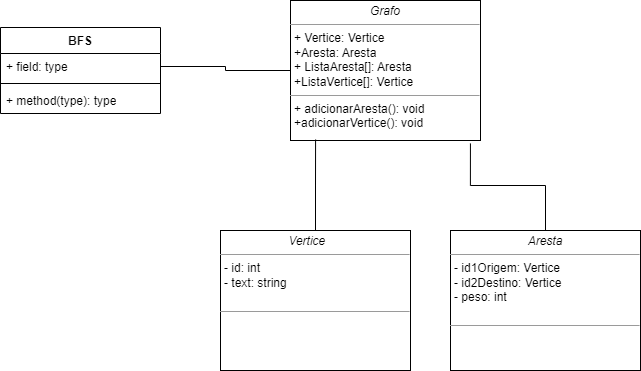

The diagram above was exported from draw.io. Its source (the exported page's mxGraphModel, read from the mxfile embedded in the PNG):
<mxGraphModel dx="954" dy="610" grid="1" gridSize="10" guides="1" tooltips="1" connect="1" arrows="1" fold="1" page="1" pageScale="1" pageWidth="827" pageHeight="1169" math="0" shadow="0">
  <root>
    <mxCell id="0" />
    <mxCell id="1" parent="0" />
    <mxCell id="guA1_IGMyarNmcEKvyht-5" value="&lt;p style=&quot;margin:0px;margin-top:4px;text-align:center;&quot;&gt;&lt;i&gt;Grafo&lt;/i&gt;&lt;/p&gt;&lt;hr size=&quot;1&quot;&gt;&lt;p style=&quot;margin:0px;margin-left:4px;&quot;&gt;+ Vertice: Vertice&lt;br&gt;&lt;/p&gt;&lt;p style=&quot;margin:0px;margin-left:4px;&quot;&gt;+Aresta: Aresta&lt;/p&gt;&lt;p style=&quot;margin:0px;margin-left:4px;&quot;&gt;+ ListaAresta[]: Aresta&lt;/p&gt;&lt;p style=&quot;margin:0px;margin-left:4px;&quot;&gt;+ListaVertice[]: Vertice&lt;/p&gt;&lt;hr size=&quot;1&quot;&gt;&lt;p style=&quot;margin:0px;margin-left:4px;&quot;&gt;+ adicionarAresta(): void&lt;/p&gt;&lt;p style=&quot;margin:0px;margin-left:4px;&quot;&gt;+adicionarVertice(): void&amp;nbsp;&lt;/p&gt;" style="verticalAlign=top;align=left;overflow=fill;fontSize=12;fontFamily=Helvetica;html=1;whiteSpace=wrap;" vertex="1" parent="1">
      <mxGeometry x="320" y="250" width="190" height="140" as="geometry" />
    </mxCell>
    <mxCell id="guA1_IGMyarNmcEKvyht-20" style="edgeStyle=orthogonalEdgeStyle;rounded=0;orthogonalLoop=1;jettySize=auto;html=1;entryX=0.132;entryY=0.993;entryDx=0;entryDy=0;entryPerimeter=0;endArrow=none;endFill=0;" edge="1" parent="1" source="guA1_IGMyarNmcEKvyht-6" target="guA1_IGMyarNmcEKvyht-5">
      <mxGeometry relative="1" as="geometry" />
    </mxCell>
    <mxCell id="guA1_IGMyarNmcEKvyht-6" value="&lt;p style=&quot;margin:0px;margin-top:4px;text-align:center;&quot;&gt;&lt;i&gt;Vertice&lt;span style=&quot;white-space: pre;&quot;&gt;&#09;&lt;/span&gt;&lt;/i&gt;&lt;/p&gt;&lt;hr size=&quot;1&quot;&gt;&lt;p style=&quot;margin:0px;margin-left:4px;&quot;&gt;- id: int&lt;/p&gt;&lt;p style=&quot;margin:0px;margin-left:4px;&quot;&gt;- text: string&lt;/p&gt;&lt;p style=&quot;margin:0px;margin-left:4px;&quot;&gt;&lt;br&gt;&lt;/p&gt;&lt;hr size=&quot;1&quot;&gt;&lt;p style=&quot;margin:0px;margin-left:4px;&quot;&gt;&lt;br&gt;&lt;/p&gt;" style="verticalAlign=top;align=left;overflow=fill;fontSize=12;fontFamily=Helvetica;html=1;whiteSpace=wrap;" vertex="1" parent="1">
      <mxGeometry x="250" y="480" width="190" height="140" as="geometry" />
    </mxCell>
    <mxCell id="guA1_IGMyarNmcEKvyht-21" style="edgeStyle=orthogonalEdgeStyle;rounded=0;orthogonalLoop=1;jettySize=auto;html=1;entryX=0.947;entryY=1.021;entryDx=0;entryDy=0;entryPerimeter=0;endArrow=none;endFill=0;" edge="1" parent="1" source="guA1_IGMyarNmcEKvyht-9" target="guA1_IGMyarNmcEKvyht-5">
      <mxGeometry relative="1" as="geometry" />
    </mxCell>
    <mxCell id="guA1_IGMyarNmcEKvyht-9" value="&lt;p style=&quot;margin:0px;margin-top:4px;text-align:center;&quot;&gt;&lt;i&gt;Aresta&lt;/i&gt;&lt;/p&gt;&lt;hr size=&quot;1&quot;&gt;&lt;p style=&quot;margin:0px;margin-left:4px;&quot;&gt;- id1Origem: Vertice&lt;/p&gt;&lt;p style=&quot;margin:0px;margin-left:4px;&quot;&gt;- id2Destino: Vertice&lt;/p&gt;&lt;p style=&quot;margin:0px;margin-left:4px;&quot;&gt;- peso: int&lt;/p&gt;&lt;p style=&quot;margin:0px;margin-left:4px;&quot;&gt;&lt;br&gt;&lt;/p&gt;&lt;hr size=&quot;1&quot;&gt;&lt;p style=&quot;margin:0px;margin-left:4px;&quot;&gt;&lt;br&gt;&lt;/p&gt;" style="verticalAlign=top;align=left;overflow=fill;fontSize=12;fontFamily=Helvetica;html=1;whiteSpace=wrap;" vertex="1" parent="1">
      <mxGeometry x="480" y="480" width="190" height="140" as="geometry" />
    </mxCell>
    <mxCell id="guA1_IGMyarNmcEKvyht-16" value="BFS" style="swimlane;fontStyle=1;align=center;verticalAlign=top;childLayout=stackLayout;horizontal=1;startSize=26;horizontalStack=0;resizeParent=1;resizeParentMax=0;resizeLast=0;collapsible=1;marginBottom=0;whiteSpace=wrap;html=1;" vertex="1" parent="1">
      <mxGeometry x="30" y="277" width="160" height="86" as="geometry" />
    </mxCell>
    <mxCell id="guA1_IGMyarNmcEKvyht-17" value="+ field: type" style="text;strokeColor=none;fillColor=none;align=left;verticalAlign=top;spacingLeft=4;spacingRight=4;overflow=hidden;rotatable=0;points=[[0,0.5],[1,0.5]];portConstraint=eastwest;whiteSpace=wrap;html=1;" vertex="1" parent="guA1_IGMyarNmcEKvyht-16">
      <mxGeometry y="26" width="160" height="26" as="geometry" />
    </mxCell>
    <mxCell id="guA1_IGMyarNmcEKvyht-18" value="" style="line;strokeWidth=1;fillColor=none;align=left;verticalAlign=middle;spacingTop=-1;spacingLeft=3;spacingRight=3;rotatable=0;labelPosition=right;points=[];portConstraint=eastwest;strokeColor=inherit;" vertex="1" parent="guA1_IGMyarNmcEKvyht-16">
      <mxGeometry y="52" width="160" height="8" as="geometry" />
    </mxCell>
    <mxCell id="guA1_IGMyarNmcEKvyht-19" value="+ method(type): type" style="text;strokeColor=none;fillColor=none;align=left;verticalAlign=top;spacingLeft=4;spacingRight=4;overflow=hidden;rotatable=0;points=[[0,0.5],[1,0.5]];portConstraint=eastwest;whiteSpace=wrap;html=1;" vertex="1" parent="guA1_IGMyarNmcEKvyht-16">
      <mxGeometry y="60" width="160" height="26" as="geometry" />
    </mxCell>
    <mxCell id="guA1_IGMyarNmcEKvyht-22" style="edgeStyle=orthogonalEdgeStyle;rounded=0;orthogonalLoop=1;jettySize=auto;html=1;endArrow=none;endFill=0;" edge="1" parent="1" source="guA1_IGMyarNmcEKvyht-17" target="guA1_IGMyarNmcEKvyht-5">
      <mxGeometry relative="1" as="geometry" />
    </mxCell>
  </root>
</mxGraphModel>